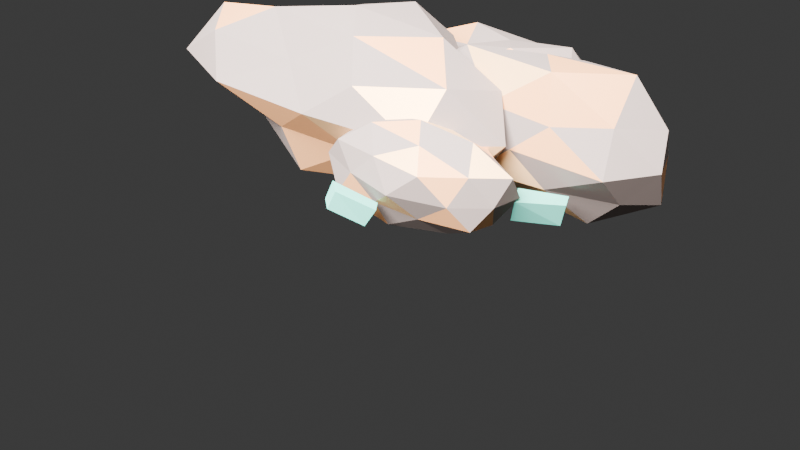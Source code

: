 # Source: copper_ore.blend  (saved by Blender 5.1.30; exported with 4.5.12 LTS)
import bpy
from mathutils import Matrix  # noqa: F401  (used for matrix-valued properties, if any)

bpy.ops.wm.read_factory_settings(use_empty=True)
scene = bpy.context.scene
scene.name = 'Scene'

# ---- collections
col_runtime = bpy.data.collections.new('runtime'); scene.collection.children.link(col_runtime)
col_preview = bpy.data.collections.new('preview'); scene.collection.children.link(col_preview)

# ---- materials (node trees are filled in below, after node groups)
mat_copper_ore_dark_matrix = bpy.data.materials.new('copper_ore_dark_matrix')
mat_copper_ore_dark_matrix.diffuse_color = (0.26, 0.2, 0.18, 1.0)
mat_copper_ore_ore_vein = bpy.data.materials.new('copper_ore_ore_vein')
mat_copper_ore_ore_vein.diffuse_color = (0.78, 0.36, 0.15, 1.0)
mat_copper_ore_fresh_break = bpy.data.materials.new('copper_ore_fresh_break')
mat_copper_ore_fresh_break.diffuse_color = (0.95, 0.58, 0.28, 1.0)
mat_copper_ore_oxidized_edge = bpy.data.materials.new('copper_ore_oxidized_edge')
mat_copper_ore_oxidized_edge.diffuse_color = (0.1, 0.48, 0.38, 1.0)

# ---- material node trees
mat_copper_ore_dark_matrix.use_nodes = True; mat_copper_ore_dark_matrix.node_tree.nodes.clear()
_N = mat_copper_ore_dark_matrix.node_tree.nodes; _L = mat_copper_ore_dark_matrix.node_tree.links
n0 = _N.new('ShaderNodeBsdfPrincipled'); n0.name = 'Principled BSDF'; n0.location = (-200, 100)
n0.inputs[0].default_value = (0.26, 0.2, 0.18, 1.0)
n0.inputs[2].default_value = 0.9
n1 = _N.new('ShaderNodeOutputMaterial'); n1.name = 'Material Output'; n1.location = (200, 100)
_L.new(n0.outputs[0], n1.inputs[0])
n1.is_active_output = True
mat_copper_ore_ore_vein.use_nodes = True; mat_copper_ore_ore_vein.node_tree.nodes.clear()
_N = mat_copper_ore_ore_vein.node_tree.nodes; _L = mat_copper_ore_ore_vein.node_tree.links
n0 = _N.new('ShaderNodeBsdfPrincipled'); n0.name = 'Principled BSDF'; n0.location = (-200, 100)
n0.inputs[0].default_value = (0.78, 0.36, 0.15, 1.0)
n0.inputs[1].default_value = 0.2
n0.inputs[2].default_value = 0.62
n1 = _N.new('ShaderNodeOutputMaterial'); n1.name = 'Material Output'; n1.location = (200, 100)
_L.new(n0.outputs[0], n1.inputs[0])
n1.is_active_output = True
mat_copper_ore_fresh_break.use_nodes = True; mat_copper_ore_fresh_break.node_tree.nodes.clear()
_N = mat_copper_ore_fresh_break.node_tree.nodes; _L = mat_copper_ore_fresh_break.node_tree.links
n0 = _N.new('ShaderNodeBsdfPrincipled'); n0.name = 'Principled BSDF'; n0.location = (-200, 100)
n0.inputs[0].default_value = (0.95, 0.58, 0.28, 1.0)
n0.inputs[1].default_value = 0.35
n0.inputs[2].default_value = 0.52
n1 = _N.new('ShaderNodeOutputMaterial'); n1.name = 'Material Output'; n1.location = (200, 100)
_L.new(n0.outputs[0], n1.inputs[0])
n1.is_active_output = True
mat_copper_ore_oxidized_edge.use_nodes = True; mat_copper_ore_oxidized_edge.node_tree.nodes.clear()
_N = mat_copper_ore_oxidized_edge.node_tree.nodes; _L = mat_copper_ore_oxidized_edge.node_tree.links
n0 = _N.new('ShaderNodeBsdfPrincipled'); n0.name = 'Principled BSDF'; n0.location = (-200, 100)
n0.inputs[0].default_value = (0.1, 0.48, 0.38, 1.0)
n0.inputs[2].default_value = 0.88
n1 = _N.new('ShaderNodeOutputMaterial'); n1.name = 'Material Output'; n1.location = (200, 100)
_L.new(n0.outputs[0], n1.inputs[0])
n1.is_active_output = True

# ---- world
world_world = bpy.data.worlds.new('World'); scene.world = world_world
world_world.use_nodes = True; world_world.node_tree.nodes.clear()
_N = world_world.node_tree.nodes; _L = world_world.node_tree.links
n0 = _N.new('ShaderNodeOutputWorld'); n0.name = 'World Output'; n0.location = (200, 100)
n1 = _N.new('ShaderNodeBackground'); n1.name = 'Background'; n1.location = (-200, 100)
n1.inputs[0].default_value = (0.05088, 0.05088, 0.05088, 1.0)
_L.new(n1.outputs[0], n0.inputs[0])
n0.is_active_output = True
world_world.color = (0.05088, 0.05088, 0.05088)
world_world.sun_shadow_jitter_overblur = 0.0

# ---- cameras
cam_camera = bpy.data.cameras.new('Camera')

# ---- lights
light_area = bpy.data.lights.new('Area', 'AREA')
light_area.energy = 350.0
light_area.size = 1.2
light_area.size_y = 1.0

# ---- meshes
me_copper_ore_chunk_1_mesh = bpy.data.meshes.new('copper_ore_chunk_1_mesh')
me_copper_ore_chunk_1_mesh.from_pydata([(0.0, 0.0, -0.8797), (0.7999, -0.4068, -0.4202), (-0.2415, -0.5203, -0.3322), (-0.7259, 0.0, -0.3085), (-0.2612, 0.5627, -0.3592), (0.6096, 0.31, -0.3202), (0.2615, -0.5633, 0.3596), (-0.7648, -0.389, 0.4018), (-0.6206, 0.3156, 0.326), (0.3032, 0.6532, 0.417), (0.871, 0.0, 0.3702), (0.0, 0.0, 0.8262), (-0.1882, -0.4056, -0.8378), (0.4248, -0.216, -0.7221), (0.2196, -0.4732, -0.3734), (0.8179, 0.0, -0.4297), (0.4563, 0.2321, -0.7757), (-0.4837, 0.0, -0.6652), (-0.5568, -0.2832, -0.3615), (-0.1593, 0.3432, -0.7089), (-0.6812, 0.3464, -0.4423), (0.2336, 0.5031, -0.397), (0.9973, -0.2268, 0.0), (0.7954, 0.1809, 0.0), (0.0, -0.6804, 0.0), (0.6616, -0.6375, 0.0), (-1.103, -0.2508, 0.0), (-0.6343, -0.6111, 0.0), (-0.6816, 0.6567, 0.0), (-1.007, 0.2291, 0.0), (0.5011, 0.4828, 0.0), (0.0, 0.6613, 0.0), (0.7199, -0.3661, 0.4675), (-0.2067, -0.4453, 0.3514), (-0.9409, 0.0, 0.4943), (-0.2976, 0.641, 0.5059), (0.5441, 0.2767, 0.3533), (0.1601, -0.345, 0.7127), (0.5308, 0.0, 0.73), (-0.4237, -0.2155, 0.7203), (-0.3403, 0.173, 0.5785), (0.1804, 0.3886, 0.8027)], [], [(0, 13, 12), (1, 13, 15), (0, 12, 17), (0, 17, 19), (0, 19, 16), (1, 15, 22), (2, 14, 24), (3, 18, 26), (4, 20, 28), (5, 21, 30), (1, 22, 25), (2, 24, 27), (3, 26, 29), (4, 28, 31), (5, 30, 23), (6, 32, 37), (7, 33, 39), (8, 34, 40), (9, 35, 41), (10, 36, 38), (38, 41, 11), (38, 36, 41), (36, 9, 41), (41, 40, 11), (41, 35, 40), (35, 8, 40), (40, 39, 11), (40, 34, 39), (34, 7, 39), (39, 37, 11), (39, 33, 37), (33, 6, 37), (37, 38, 11), (37, 32, 38), (32, 10, 38), (23, 36, 10), (23, 30, 36), (30, 9, 36), (31, 35, 9), (31, 28, 35), (28, 8, 35), (29, 34, 8), (29, 26, 34), (26, 7, 34), (27, 33, 7), (27, 24, 33), (24, 6, 33), (25, 32, 6), (25, 22, 32), (22, 10, 32), (30, 31, 9), (30, 21, 31), (21, 4, 31), (28, 29, 8), (28, 20, 29), (20, 3, 29), (26, 27, 7), (26, 18, 27), (18, 2, 27), (24, 25, 6), (24, 14, 25), (14, 1, 25), (22, 23, 10), (22, 15, 23), (15, 5, 23), (16, 21, 5), (16, 19, 21), (19, 4, 21), (19, 20, 4), (19, 17, 20), (17, 3, 20), (17, 18, 3), (17, 12, 18), (12, 2, 18), (15, 16, 5), (15, 13, 16), (13, 0, 16), (12, 14, 2), (12, 13, 14), (13, 1, 14)])
me_copper_ore_chunk_1_mesh.polygons.foreach_set('material_index', [0, 0, 0, 1, 0, 0, 1, 0, 0, 0, 2, 1, 0, 2, 0, 0, 0, 2, 0, 0, 0, 0, 0, 1, 0, 0, 2, 2, 1, 0, 0, 0, 0, 1, 0, 0, 0, 0, 0, 0, 1, 1, 1, 0, 0, 0, 0, 2, 0, 0, 0, 0, 0, 0, 1, 0, 0, 0, 0, 0, 2, 0, 0, 0, 0, 0, 0, 0, 0, 2, 0, 0, 0, 0, 0, 0, 1, 1, 1, 0])
_uv = me_copper_ore_chunk_1_mesh.uv_layers.new(name='UVMap')
_uv.uv.foreach_set('vector', [0.1818, 0.0, 0.2273, 0.07873, 0.1364, 0.07873, 0.2727, 0.1575, 0.3182, 0.07873, 0.3636, 0.1575, 0.9091, 0.0, 0.9545, 0.07873, 0.8636, 0.07873, 0.7273, 0.0, 0.7727, 0.07873, 0.6818, 0.07873, 0.5455, 0.0, 0.5909, 0.07873, 0.5, 0.07873, 0.2727, 0.1575, 0.3636, 0.1575, 0.3182, 0.2362, 0.09091, 0.1575, 0.1818, 0.1575, 0.1364, 0.2362, 0.8182, 0.1575, 0.9091, 0.1575, 0.8636, 0.2362, 0.6364, 0.1575, 0.7273, 0.1575, 0.6818, 0.2362, 0.4545, 0.1575, 0.5455, 0.1575, 0.5, 0.2362, 0.2727, 0.1575, 0.3182, 0.2362, 0.2273, 0.2362, 0.09091, 0.1575, 0.1364, 0.2362, 0.04546, 0.2362, 0.8182, 0.1575, 0.8636, 0.2362, 0.7727, 0.2362, 0.6364, 0.1575, 0.6818, 0.2362, 0.5909, 0.2362, 0.4545, 0.1575, 0.5, 0.2362, 0.4091, 0.2362, 0.1818, 0.3149, 0.2727, 0.3149, 0.2273, 0.3937, 0.0, 0.3149, 0.09091, 0.3149, 0.04546, 0.3937, 0.7273, 0.3149, 0.8182, 0.3149, 0.7727, 0.3937, 0.5455, 0.3149, 0.6364, 0.3149, 0.5909, 0.3937, 0.3636, 0.3149, 0.4545, 0.3149, 0.4091, 0.3937, 0.4091, 0.3937, 0.5, 0.3937, 0.4545, 0.4724, 0.4091, 0.3937, 0.4545, 0.3149, 0.5, 0.3937, 0.4545, 0.3149, 0.5455, 0.3149, 0.5, 0.3937, 0.5909, 0.3937, 0.6818, 0.3937, 0.6364, 0.4724, 0.5909, 0.3937, 0.6364, 0.3149, 0.6818, 0.3937, 0.6364, 0.3149, 0.7273, 0.3149, 0.6818, 0.3937, 0.7727, 0.3937, 0.8636, 0.3937, 0.8182, 0.4724, 0.7727, 0.3937, 0.8182, 0.3149, 0.8636, 0.3937, 0.8182, 0.3149, 0.9091, 0.3149, 0.8636, 0.3937, 0.04546, 0.3937, 0.1364, 0.3937, 0.09091, 0.4724, 0.04546, 0.3937, 0.09091, 0.3149, 0.1364, 0.3937, 0.09091, 0.3149, 0.1818, 0.3149, 0.1364, 0.3937, 0.2273, 0.3937, 0.3182, 0.3937, 0.2727, 0.4724, 0.2273, 0.3937, 0.2727, 0.3149, 0.3182, 0.3937, 0.2727, 0.3149, 0.3636, 0.3149, 0.3182, 0.3937, 0.4091, 0.2362, 0.4545, 0.3149, 0.3636, 0.3149, 0.4091, 0.2362, 0.5, 0.2362, 0.4545, 0.3149, 0.5, 0.2362, 0.5455, 0.3149, 0.4545, 0.3149, 0.5909, 0.2362, 0.6364, 0.3149, 0.5455, 0.3149, 0.5909, 0.2362, 0.6818, 0.2362, 0.6364, 0.3149, 0.6818, 0.2362, 0.7273, 0.3149, 0.6364, 0.3149, 0.7727, 0.2362, 0.8182, 0.3149, 0.7273, 0.3149, 0.7727, 0.2362, 0.8636, 0.2362, 0.8182, 0.3149, 0.8636, 0.2362, 0.9091, 0.3149, 0.8182, 0.3149, 0.04546, 0.2362, 0.09091, 0.3149, 0.0, 0.3149, 0.04546, 0.2362, 0.1364, 0.2362, 0.09091, 0.3149, 0.1364, 0.2362, 0.1818, 0.3149, 0.09091, 0.3149, 0.2273, 0.2362, 0.2727, 0.3149, 0.1818, 0.3149, 0.2273, 0.2362, 0.3182, 0.2362, 0.2727, 0.3149, 0.3182, 0.2362, 0.3636, 0.3149, 0.2727, 0.3149, 0.5, 0.2362, 0.5909, 0.2362, 0.5455, 0.3149, 0.5, 0.2362, 0.5455, 0.1575, 0.5909, 0.2362, 0.5455, 0.1575, 0.6364, 0.1575, 0.5909, 0.2362, 0.6818, 0.2362, 0.7727, 0.2362, 0.7273, 0.3149, 0.6818, 0.2362, 0.7273, 0.1575, 0.7727, 0.2362, 0.7273, 0.1575, 0.8182, 0.1575, 0.7727, 0.2362, 0.8636, 0.2362, 0.9545, 0.2362, 0.9091, 0.3149, 0.8636, 0.2362, 0.9091, 0.1575, 0.9545, 0.2362, 0.9091, 0.1575, 1.0, 0.1575, 0.9545, 0.2362, 0.1364, 0.2362, 0.2273, 0.2362, 0.1818, 0.3149, 0.1364, 0.2362, 0.1818, 0.1575, 0.2273, 0.2362, 0.1818, 0.1575, 0.2727, 0.1575, 0.2273, 0.2362, 0.3182, 0.2362, 0.4091, 0.2362, 0.3636, 0.3149, 0.3182, 0.2362, 0.3636, 0.1575, 0.4091, 0.2362, 0.3636, 0.1575, 0.4545, 0.1575, 0.4091, 0.2362, 0.5, 0.07873, 0.5455, 0.1575, 0.4545, 0.1575, 0.5, 0.07873, 0.5909, 0.07873, 0.5455, 0.1575, 0.5909, 0.07873, 0.6364, 0.1575, 0.5455, 0.1575, 0.6818, 0.07873, 0.7273, 0.1575, 0.6364, 0.1575, 0.6818, 0.07873, 0.7727, 0.07873, 0.7273, 0.1575, 0.7727, 0.07873, 0.8182, 0.1575, 0.7273, 0.1575, 0.8636, 0.07873, 0.9091, 0.1575, 0.8182, 0.1575, 0.8636, 0.07873, 0.9545, 0.07873, 0.9091, 0.1575, 0.9545, 0.07873, 1.0, 0.1575, 0.9091, 0.1575, 0.3636, 0.1575, 0.4091, 0.07873, 0.4545, 0.1575, 0.3636, 0.1575, 0.3182, 0.07873, 0.4091, 0.07873, 0.3182, 0.07873, 0.3636, 0.0, 0.4091, 0.07873, 0.1364, 0.07873, 0.1818, 0.1575, 0.09091, 0.1575, 0.1364, 0.07873, 0.2273, 0.07873, 0.1818, 0.1575, 0.2273, 0.07873, 0.2727, 0.1575, 0.1818, 0.1575])
me_copper_ore_chunk_1_mesh.materials.append(mat_copper_ore_dark_matrix)
me_copper_ore_chunk_1_mesh.materials.append(mat_copper_ore_ore_vein)
me_copper_ore_chunk_1_mesh.materials.append(mat_copper_ore_fresh_break)
me_copper_ore_chunk_1_mesh.update()
me_copper_ore_chunk_2_mesh = bpy.data.meshes.new('copper_ore_chunk_2_mesh')
me_copper_ore_chunk_2_mesh.from_pydata([(0.0, 0.0, -0.6994), (0.6915, -0.3517, -0.3633), (-0.2582, -0.5562, -0.3551), (-0.7587, 0.0, -0.3225), (-0.2975, 0.641, -0.4092), (0.7297, 0.3711, -0.3834), (0.2539, -0.547, 0.3492), (-0.7077, -0.3599, 0.3718), (-0.6402, 0.3256, 0.3363), (0.2478, 0.5339, 0.3409), (0.8368, 0.0, 0.3557), (0.0, 0.0, 0.8079), (-0.1295, -0.279, -0.5764), (0.4521, -0.2299, -0.7685), (0.2234, -0.4814, -0.3798), (0.853, 0.0, -0.4481), (0.3519, 0.179, -0.5982), (-0.4407, 0.0, -0.6061), (-0.7411, -0.3769, -0.4812), (-0.1591, 0.3428, -0.7081), (-0.7007, 0.3563, -0.455), (0.205, 0.4417, -0.3486), (0.8853, -0.2014, 0.0), (0.8053, 0.1832, 0.0), (0.0, -0.5754, 0.0), (0.6567, -0.6327, 0.0), (-1.035, -0.2353, 0.0), (-0.664, -0.6397, 0.0), (-0.5102, 0.4916, 0.0), (-0.8765, 0.1993, 0.0), (0.6536, 0.6297, 0.0), (0.0, 0.6907, 0.0), (0.5875, -0.2988, 0.3815), (-0.2139, -0.4609, 0.3637), (-0.8322, 0.0, 0.4372), (-0.2647, 0.5703, 0.45), (0.5836, 0.2968, 0.379), (0.1877, -0.4044, 0.8354), (0.5997, 0.0, 0.8247), (-0.4771, -0.2427, 0.8112), (-0.3749, 0.1907, 0.6373), (0.1522, 0.328, 0.6776)], [], [(0, 13, 12), (1, 13, 15), (0, 12, 17), (0, 17, 19), (0, 19, 16), (1, 15, 22), (2, 14, 24), (3, 18, 26), (4, 20, 28), (5, 21, 30), (1, 22, 25), (2, 24, 27), (3, 26, 29), (4, 28, 31), (5, 30, 23), (6, 32, 37), (7, 33, 39), (8, 34, 40), (9, 35, 41), (10, 36, 38), (38, 41, 11), (38, 36, 41), (36, 9, 41), (41, 40, 11), (41, 35, 40), (35, 8, 40), (40, 39, 11), (40, 34, 39), (34, 7, 39), (39, 37, 11), (39, 33, 37), (33, 6, 37), (37, 38, 11), (37, 32, 38), (32, 10, 38), (23, 36, 10), (23, 30, 36), (30, 9, 36), (31, 35, 9), (31, 28, 35), (28, 8, 35), (29, 34, 8), (29, 26, 34), (26, 7, 34), (27, 33, 7), (27, 24, 33), (24, 6, 33), (25, 32, 6), (25, 22, 32), (22, 10, 32), (30, 31, 9), (30, 21, 31), (21, 4, 31), (28, 29, 8), (28, 20, 29), (20, 3, 29), (26, 27, 7), (26, 18, 27), (18, 2, 27), (24, 25, 6), (24, 14, 25), (14, 1, 25), (22, 23, 10), (22, 15, 23), (15, 5, 23), (16, 21, 5), (16, 19, 21), (19, 4, 21), (19, 20, 4), (19, 17, 20), (17, 3, 20), (17, 18, 3), (17, 12, 18), (12, 2, 18), (15, 16, 5), (15, 13, 16), (13, 0, 16), (12, 14, 2), (12, 13, 14), (13, 1, 14)])
me_copper_ore_chunk_2_mesh.polygons.foreach_set('material_index', [2, 0, 0, 0, 1, 0, 2, 0, 0, 0, 0, 0, 0, 1, 2, 1, 0, 0, 0, 1, 0, 0, 0, 0, 1, 0, 1, 0, 0, 0, 2, 1, 1, 1, 0, 0, 0, 0, 1, 0, 0, 0, 2, 2, 0, 0, 0, 0, 0, 0, 2, 0, 0, 1, 0, 0, 0, 0, 0, 1, 0, 0, 0, 1, 0, 0, 0, 0, 0, 0, 0, 0, 0, 0, 1, 1, 2, 2, 2, 0])
_uv = me_copper_ore_chunk_2_mesh.uv_layers.new(name='UVMap')
_uv.uv.foreach_set('vector', [0.1818, 0.0, 0.2273, 0.07873, 0.1364, 0.07873, 0.2727, 0.1575, 0.3182, 0.07873, 0.3636, 0.1575, 0.9091, 0.0, 0.9545, 0.07873, 0.8636, 0.07873, 0.7273, 0.0, 0.7727, 0.07873, 0.6818, 0.07873, 0.5455, 0.0, 0.5909, 0.07873, 0.5, 0.07873, 0.2727, 0.1575, 0.3636, 0.1575, 0.3182, 0.2362, 0.09091, 0.1575, 0.1818, 0.1575, 0.1364, 0.2362, 0.8182, 0.1575, 0.9091, 0.1575, 0.8636, 0.2362, 0.6364, 0.1575, 0.7273, 0.1575, 0.6818, 0.2362, 0.4545, 0.1575, 0.5455, 0.1575, 0.5, 0.2362, 0.2727, 0.1575, 0.3182, 0.2362, 0.2273, 0.2362, 0.09091, 0.1575, 0.1364, 0.2362, 0.04546, 0.2362, 0.8182, 0.1575, 0.8636, 0.2362, 0.7727, 0.2362, 0.6364, 0.1575, 0.6818, 0.2362, 0.5909, 0.2362, 0.4545, 0.1575, 0.5, 0.2362, 0.4091, 0.2362, 0.1818, 0.3149, 0.2727, 0.3149, 0.2273, 0.3937, 0.0, 0.3149, 0.09091, 0.3149, 0.04546, 0.3937, 0.7273, 0.3149, 0.8182, 0.3149, 0.7727, 0.3937, 0.5455, 0.3149, 0.6364, 0.3149, 0.5909, 0.3937, 0.3636, 0.3149, 0.4545, 0.3149, 0.4091, 0.3937, 0.4091, 0.3937, 0.5, 0.3937, 0.4545, 0.4724, 0.4091, 0.3937, 0.4545, 0.3149, 0.5, 0.3937, 0.4545, 0.3149, 0.5455, 0.3149, 0.5, 0.3937, 0.5909, 0.3937, 0.6818, 0.3937, 0.6364, 0.4724, 0.5909, 0.3937, 0.6364, 0.3149, 0.6818, 0.3937, 0.6364, 0.3149, 0.7273, 0.3149, 0.6818, 0.3937, 0.7727, 0.3937, 0.8636, 0.3937, 0.8182, 0.4724, 0.7727, 0.3937, 0.8182, 0.3149, 0.8636, 0.3937, 0.8182, 0.3149, 0.9091, 0.3149, 0.8636, 0.3937, 0.04546, 0.3937, 0.1364, 0.3937, 0.09091, 0.4724, 0.04546, 0.3937, 0.09091, 0.3149, 0.1364, 0.3937, 0.09091, 0.3149, 0.1818, 0.3149, 0.1364, 0.3937, 0.2273, 0.3937, 0.3182, 0.3937, 0.2727, 0.4724, 0.2273, 0.3937, 0.2727, 0.3149, 0.3182, 0.3937, 0.2727, 0.3149, 0.3636, 0.3149, 0.3182, 0.3937, 0.4091, 0.2362, 0.4545, 0.3149, 0.3636, 0.3149, 0.4091, 0.2362, 0.5, 0.2362, 0.4545, 0.3149, 0.5, 0.2362, 0.5455, 0.3149, 0.4545, 0.3149, 0.5909, 0.2362, 0.6364, 0.3149, 0.5455, 0.3149, 0.5909, 0.2362, 0.6818, 0.2362, 0.6364, 0.3149, 0.6818, 0.2362, 0.7273, 0.3149, 0.6364, 0.3149, 0.7727, 0.2362, 0.8182, 0.3149, 0.7273, 0.3149, 0.7727, 0.2362, 0.8636, 0.2362, 0.8182, 0.3149, 0.8636, 0.2362, 0.9091, 0.3149, 0.8182, 0.3149, 0.04546, 0.2362, 0.09091, 0.3149, 0.0, 0.3149, 0.04546, 0.2362, 0.1364, 0.2362, 0.09091, 0.3149, 0.1364, 0.2362, 0.1818, 0.3149, 0.09091, 0.3149, 0.2273, 0.2362, 0.2727, 0.3149, 0.1818, 0.3149, 0.2273, 0.2362, 0.3182, 0.2362, 0.2727, 0.3149, 0.3182, 0.2362, 0.3636, 0.3149, 0.2727, 0.3149, 0.5, 0.2362, 0.5909, 0.2362, 0.5455, 0.3149, 0.5, 0.2362, 0.5455, 0.1575, 0.5909, 0.2362, 0.5455, 0.1575, 0.6364, 0.1575, 0.5909, 0.2362, 0.6818, 0.2362, 0.7727, 0.2362, 0.7273, 0.3149, 0.6818, 0.2362, 0.7273, 0.1575, 0.7727, 0.2362, 0.7273, 0.1575, 0.8182, 0.1575, 0.7727, 0.2362, 0.8636, 0.2362, 0.9545, 0.2362, 0.9091, 0.3149, 0.8636, 0.2362, 0.9091, 0.1575, 0.9545, 0.2362, 0.9091, 0.1575, 1.0, 0.1575, 0.9545, 0.2362, 0.1364, 0.2362, 0.2273, 0.2362, 0.1818, 0.3149, 0.1364, 0.2362, 0.1818, 0.1575, 0.2273, 0.2362, 0.1818, 0.1575, 0.2727, 0.1575, 0.2273, 0.2362, 0.3182, 0.2362, 0.4091, 0.2362, 0.3636, 0.3149, 0.3182, 0.2362, 0.3636, 0.1575, 0.4091, 0.2362, 0.3636, 0.1575, 0.4545, 0.1575, 0.4091, 0.2362, 0.5, 0.07873, 0.5455, 0.1575, 0.4545, 0.1575, 0.5, 0.07873, 0.5909, 0.07873, 0.5455, 0.1575, 0.5909, 0.07873, 0.6364, 0.1575, 0.5455, 0.1575, 0.6818, 0.07873, 0.7273, 0.1575, 0.6364, 0.1575, 0.6818, 0.07873, 0.7727, 0.07873, 0.7273, 0.1575, 0.7727, 0.07873, 0.8182, 0.1575, 0.7273, 0.1575, 0.8636, 0.07873, 0.9091, 0.1575, 0.8182, 0.1575, 0.8636, 0.07873, 0.9545, 0.07873, 0.9091, 0.1575, 0.9545, 0.07873, 1.0, 0.1575, 0.9091, 0.1575, 0.3636, 0.1575, 0.4091, 0.07873, 0.4545, 0.1575, 0.3636, 0.1575, 0.3182, 0.07873, 0.4091, 0.07873, 0.3182, 0.07873, 0.3636, 0.0, 0.4091, 0.07873, 0.1364, 0.07873, 0.1818, 0.1575, 0.09091, 0.1575, 0.1364, 0.07873, 0.2273, 0.07873, 0.1818, 0.1575, 0.2273, 0.07873, 0.2727, 0.1575, 0.1818, 0.1575])
me_copper_ore_chunk_2_mesh.materials.append(mat_copper_ore_dark_matrix)
me_copper_ore_chunk_2_mesh.materials.append(mat_copper_ore_ore_vein)
me_copper_ore_chunk_2_mesh.materials.append(mat_copper_ore_fresh_break)
me_copper_ore_chunk_2_mesh.update()
me_copper_ore_chunk_3_mesh = bpy.data.meshes.new('copper_ore_chunk_3_mesh')
me_copper_ore_chunk_3_mesh.from_pydata([(0.0, 0.0, -0.9724), (0.6815, -0.3466, -0.358), (-0.2784, -0.5997, -0.3829), (-0.9203, 0.0, -0.3911), (-0.2354, 0.5071, -0.3238), (0.8254, 0.4198, -0.4336), (0.3145, -0.6775, 0.4325), (-0.7049, -0.3585, 0.3703), (-0.8018, 0.4078, 0.4212), (0.2947, 0.635, 0.4054), (0.8502, 0.0, 0.3613), (0.0, 0.0, 0.7091), (-0.1383, -0.2981, -0.6157), (0.4764, -0.2423, -0.8098), (0.2198, -0.4735, -0.3736), (0.6676, 0.0, -0.3507), (0.4667, 0.2374, -0.7934), (-0.4701, 0.0, -0.6466), (-0.7346, -0.3736, -0.477), (-0.1492, 0.3214, -0.664), (-0.7197, 0.366, -0.4674), (0.248, 0.5343, -0.4216), (0.9693, -0.2205, 0.0), (0.8855, 0.2014, 0.0), (0.0, -0.7459, 0.0), (0.5138, -0.495, 0.0), (-1.021, -0.2323, 0.0), (-0.4909, -0.473, 0.0), (-0.5291, 0.5098, 0.0), (-0.9009, 0.2049, 0.0), (0.5383, 0.5186, 0.0), (0.0, 0.5876, 0.0), (0.7413, -0.377, 0.4814), (-0.3033, -0.6534, 0.5156), (-0.9073, 0.0, 0.4766), (-0.2212, 0.4765, 0.376), (0.6351, 0.323, 0.4124), (0.177, -0.3814, 0.7879), (0.589, 0.0, 0.8101), (-0.3454, -0.1757, 0.5872), (-0.431, 0.2192, 0.7327), (0.1377, 0.2966, 0.6127)], [], [(0, 13, 12), (1, 13, 15), (0, 12, 17), (0, 17, 19), (0, 19, 16), (1, 15, 22), (2, 14, 24), (3, 18, 26), (4, 20, 28), (5, 21, 30), (1, 22, 25), (2, 24, 27), (3, 26, 29), (4, 28, 31), (5, 30, 23), (6, 32, 37), (7, 33, 39), (8, 34, 40), (9, 35, 41), (10, 36, 38), (38, 41, 11), (38, 36, 41), (36, 9, 41), (41, 40, 11), (41, 35, 40), (35, 8, 40), (40, 39, 11), (40, 34, 39), (34, 7, 39), (39, 37, 11), (39, 33, 37), (33, 6, 37), (37, 38, 11), (37, 32, 38), (32, 10, 38), (23, 36, 10), (23, 30, 36), (30, 9, 36), (31, 35, 9), (31, 28, 35), (28, 8, 35), (29, 34, 8), (29, 26, 34), (26, 7, 34), (27, 33, 7), (27, 24, 33), (24, 6, 33), (25, 32, 6), (25, 22, 32), (22, 10, 32), (30, 31, 9), (30, 21, 31), (21, 4, 31), (28, 29, 8), (28, 20, 29), (20, 3, 29), (26, 27, 7), (26, 18, 27), (18, 2, 27), (24, 25, 6), (24, 14, 25), (14, 1, 25), (22, 23, 10), (22, 15, 23), (15, 5, 23), (16, 21, 5), (16, 19, 21), (19, 4, 21), (19, 20, 4), (19, 17, 20), (17, 3, 20), (17, 18, 3), (17, 12, 18), (12, 2, 18), (15, 16, 5), (15, 13, 16), (13, 0, 16), (12, 14, 2), (12, 13, 14), (13, 1, 14)])
me_copper_ore_chunk_3_mesh.polygons.foreach_set('material_index', [0, 2, 0, 1, 0, 0, 1, 2, 0, 1, 1, 0, 0, 0, 0, 1, 0, 0, 1, 0, 0, 1, 0, 0, 0, 0, 0, 1, 0, 0, 0, 1, 0, 0, 0, 0, 0, 0, 0, 2, 0, 0, 0, 0, 0, 0, 0, 0, 0, 0, 0, 0, 1, 0, 0, 2, 1, 0, 1, 1, 2, 0, 0, 0, 1, 0, 0, 0, 0, 2, 0, 0, 0, 0, 0, 0, 0, 0, 0, 0])
_uv = me_copper_ore_chunk_3_mesh.uv_layers.new(name='UVMap')
_uv.uv.foreach_set('vector', [0.1818, 0.0, 0.2273, 0.07873, 0.1364, 0.07873, 0.2727, 0.1575, 0.3182, 0.07873, 0.3636, 0.1575, 0.9091, 0.0, 0.9545, 0.07873, 0.8636, 0.07873, 0.7273, 0.0, 0.7727, 0.07873, 0.6818, 0.07873, 0.5455, 0.0, 0.5909, 0.07873, 0.5, 0.07873, 0.2727, 0.1575, 0.3636, 0.1575, 0.3182, 0.2362, 0.09091, 0.1575, 0.1818, 0.1575, 0.1364, 0.2362, 0.8182, 0.1575, 0.9091, 0.1575, 0.8636, 0.2362, 0.6364, 0.1575, 0.7273, 0.1575, 0.6818, 0.2362, 0.4545, 0.1575, 0.5455, 0.1575, 0.5, 0.2362, 0.2727, 0.1575, 0.3182, 0.2362, 0.2273, 0.2362, 0.09091, 0.1575, 0.1364, 0.2362, 0.04546, 0.2362, 0.8182, 0.1575, 0.8636, 0.2362, 0.7727, 0.2362, 0.6364, 0.1575, 0.6818, 0.2362, 0.5909, 0.2362, 0.4545, 0.1575, 0.5, 0.2362, 0.4091, 0.2362, 0.1818, 0.3149, 0.2727, 0.3149, 0.2273, 0.3937, 0.0, 0.3149, 0.09091, 0.3149, 0.04546, 0.3937, 0.7273, 0.3149, 0.8182, 0.3149, 0.7727, 0.3937, 0.5455, 0.3149, 0.6364, 0.3149, 0.5909, 0.3937, 0.3636, 0.3149, 0.4545, 0.3149, 0.4091, 0.3937, 0.4091, 0.3937, 0.5, 0.3937, 0.4545, 0.4724, 0.4091, 0.3937, 0.4545, 0.3149, 0.5, 0.3937, 0.4545, 0.3149, 0.5455, 0.3149, 0.5, 0.3937, 0.5909, 0.3937, 0.6818, 0.3937, 0.6364, 0.4724, 0.5909, 0.3937, 0.6364, 0.3149, 0.6818, 0.3937, 0.6364, 0.3149, 0.7273, 0.3149, 0.6818, 0.3937, 0.7727, 0.3937, 0.8636, 0.3937, 0.8182, 0.4724, 0.7727, 0.3937, 0.8182, 0.3149, 0.8636, 0.3937, 0.8182, 0.3149, 0.9091, 0.3149, 0.8636, 0.3937, 0.04546, 0.3937, 0.1364, 0.3937, 0.09091, 0.4724, 0.04546, 0.3937, 0.09091, 0.3149, 0.1364, 0.3937, 0.09091, 0.3149, 0.1818, 0.3149, 0.1364, 0.3937, 0.2273, 0.3937, 0.3182, 0.3937, 0.2727, 0.4724, 0.2273, 0.3937, 0.2727, 0.3149, 0.3182, 0.3937, 0.2727, 0.3149, 0.3636, 0.3149, 0.3182, 0.3937, 0.4091, 0.2362, 0.4545, 0.3149, 0.3636, 0.3149, 0.4091, 0.2362, 0.5, 0.2362, 0.4545, 0.3149, 0.5, 0.2362, 0.5455, 0.3149, 0.4545, 0.3149, 0.5909, 0.2362, 0.6364, 0.3149, 0.5455, 0.3149, 0.5909, 0.2362, 0.6818, 0.2362, 0.6364, 0.3149, 0.6818, 0.2362, 0.7273, 0.3149, 0.6364, 0.3149, 0.7727, 0.2362, 0.8182, 0.3149, 0.7273, 0.3149, 0.7727, 0.2362, 0.8636, 0.2362, 0.8182, 0.3149, 0.8636, 0.2362, 0.9091, 0.3149, 0.8182, 0.3149, 0.04546, 0.2362, 0.09091, 0.3149, 0.0, 0.3149, 0.04546, 0.2362, 0.1364, 0.2362, 0.09091, 0.3149, 0.1364, 0.2362, 0.1818, 0.3149, 0.09091, 0.3149, 0.2273, 0.2362, 0.2727, 0.3149, 0.1818, 0.3149, 0.2273, 0.2362, 0.3182, 0.2362, 0.2727, 0.3149, 0.3182, 0.2362, 0.3636, 0.3149, 0.2727, 0.3149, 0.5, 0.2362, 0.5909, 0.2362, 0.5455, 0.3149, 0.5, 0.2362, 0.5455, 0.1575, 0.5909, 0.2362, 0.5455, 0.1575, 0.6364, 0.1575, 0.5909, 0.2362, 0.6818, 0.2362, 0.7727, 0.2362, 0.7273, 0.3149, 0.6818, 0.2362, 0.7273, 0.1575, 0.7727, 0.2362, 0.7273, 0.1575, 0.8182, 0.1575, 0.7727, 0.2362, 0.8636, 0.2362, 0.9545, 0.2362, 0.9091, 0.3149, 0.8636, 0.2362, 0.9091, 0.1575, 0.9545, 0.2362, 0.9091, 0.1575, 1.0, 0.1575, 0.9545, 0.2362, 0.1364, 0.2362, 0.2273, 0.2362, 0.1818, 0.3149, 0.1364, 0.2362, 0.1818, 0.1575, 0.2273, 0.2362, 0.1818, 0.1575, 0.2727, 0.1575, 0.2273, 0.2362, 0.3182, 0.2362, 0.4091, 0.2362, 0.3636, 0.3149, 0.3182, 0.2362, 0.3636, 0.1575, 0.4091, 0.2362, 0.3636, 0.1575, 0.4545, 0.1575, 0.4091, 0.2362, 0.5, 0.07873, 0.5455, 0.1575, 0.4545, 0.1575, 0.5, 0.07873, 0.5909, 0.07873, 0.5455, 0.1575, 0.5909, 0.07873, 0.6364, 0.1575, 0.5455, 0.1575, 0.6818, 0.07873, 0.7273, 0.1575, 0.6364, 0.1575, 0.6818, 0.07873, 0.7727, 0.07873, 0.7273, 0.1575, 0.7727, 0.07873, 0.8182, 0.1575, 0.7273, 0.1575, 0.8636, 0.07873, 0.9091, 0.1575, 0.8182, 0.1575, 0.8636, 0.07873, 0.9545, 0.07873, 0.9091, 0.1575, 0.9545, 0.07873, 1.0, 0.1575, 0.9091, 0.1575, 0.3636, 0.1575, 0.4091, 0.07873, 0.4545, 0.1575, 0.3636, 0.1575, 0.3182, 0.07873, 0.4091, 0.07873, 0.3182, 0.07873, 0.3636, 0.0, 0.4091, 0.07873, 0.1364, 0.07873, 0.1818, 0.1575, 0.09091, 0.1575, 0.1364, 0.07873, 0.2273, 0.07873, 0.1818, 0.1575, 0.2273, 0.07873, 0.2727, 0.1575, 0.1818, 0.1575])
me_copper_ore_chunk_3_mesh.materials.append(mat_copper_ore_dark_matrix)
me_copper_ore_chunk_3_mesh.materials.append(mat_copper_ore_ore_vein)
me_copper_ore_chunk_3_mesh.materials.append(mat_copper_ore_fresh_break)
me_copper_ore_chunk_3_mesh.update()
me_copper_ore_chunk_4_mesh = bpy.data.meshes.new('copper_ore_chunk_4_mesh')
me_copper_ore_chunk_4_mesh.from_pydata([(0.0, 0.0, -0.7614), (0.7201, -0.3662, -0.3783), (-0.2403, -0.5176, -0.3304), (-0.8234, 0.0, -0.3499), (-0.3051, 0.6574, -0.4197), (0.6394, 0.3252, -0.3359), (0.2982, -0.6425, 0.4102), (-0.7318, -0.3722, 0.3844), (-0.6485, 0.3298, 0.3407), (0.3115, 0.6712, 0.4285), (0.9633, 0.0, 0.4094), (0.0, 0.0, 0.8586), (-0.1679, -0.3616, -0.7471), (0.3927, -0.1997, -0.6677), (0.2239, -0.4823, -0.3806), (0.7837, 0.0, -0.4117), (0.4592, 0.2335, -0.7806), (-0.4691, 0.0, -0.6452), (-0.7462, -0.3795, -0.4845), (-0.1307, 0.2816, -0.5818), (-0.7506, 0.3818, -0.4874), (0.3015, 0.6495, -0.5125), (0.8745, -0.1989, 0.0), (0.9513, 0.2164, 0.0), (0.0, -0.7121, 0.0), (0.5504, -0.5303, 0.0), (-0.9462, -0.2152, 0.0), (-0.5176, -0.4987, 0.0), (-0.5932, 0.5715, 0.0), (-0.9744, 0.2216, 0.0), (0.6168, 0.5942, 0.0), (0.0, 0.802, 0.0), (0.6751, -0.3433, 0.4384), (-0.2423, -0.5219, 0.4118), (-0.7516, 0.0, 0.3948), (-0.2274, 0.4899, 0.3866), (0.6277, 0.3192, 0.4076), (0.1506, -0.3245, 0.6704), (0.5524, 0.0, 0.7597), (-0.4279, -0.2176, 0.7275), (-0.3899, 0.1983, 0.6628), (0.1488, 0.3206, 0.6622)], [], [(0, 13, 12), (1, 13, 15), (0, 12, 17), (0, 17, 19), (0, 19, 16), (1, 15, 22), (2, 14, 24), (3, 18, 26), (4, 20, 28), (5, 21, 30), (1, 22, 25), (2, 24, 27), (3, 26, 29), (4, 28, 31), (5, 30, 23), (6, 32, 37), (7, 33, 39), (8, 34, 40), (9, 35, 41), (10, 36, 38), (38, 41, 11), (38, 36, 41), (36, 9, 41), (41, 40, 11), (41, 35, 40), (35, 8, 40), (40, 39, 11), (40, 34, 39), (34, 7, 39), (39, 37, 11), (39, 33, 37), (33, 6, 37), (37, 38, 11), (37, 32, 38), (32, 10, 38), (23, 36, 10), (23, 30, 36), (30, 9, 36), (31, 35, 9), (31, 28, 35), (28, 8, 35), (29, 34, 8), (29, 26, 34), (26, 7, 34), (27, 33, 7), (27, 24, 33), (24, 6, 33), (25, 32, 6), (25, 22, 32), (22, 10, 32), (30, 31, 9), (30, 21, 31), (21, 4, 31), (28, 29, 8), (28, 20, 29), (20, 3, 29), (26, 27, 7), (26, 18, 27), (18, 2, 27), (24, 25, 6), (24, 14, 25), (14, 1, 25), (22, 23, 10), (22, 15, 23), (15, 5, 23), (16, 21, 5), (16, 19, 21), (19, 4, 21), (19, 20, 4), (19, 17, 20), (17, 3, 20), (17, 18, 3), (17, 12, 18), (12, 2, 18), (15, 16, 5), (15, 13, 16), (13, 0, 16), (12, 14, 2), (12, 13, 14), (13, 1, 14)])
me_copper_ore_chunk_4_mesh.polygons.foreach_set('material_index', [0, 0, 1, 0, 1, 1, 2, 0, 2, 0, 0, 0, 2, 0, 0, 1, 0, 1, 0, 0, 2, 0, 1, 0, 0, 0, 0, 0, 0, 1, 0, 2, 0, 0, 2, 0, 1, 0, 0, 0, 0, 0, 0, 0, 0, 0, 0, 1, 0, 0, 0, 0, 0, 0, 0, 0, 0, 0, 1, 0, 0, 1, 0, 0, 2, 2, 0, 1, 0, 2, 1, 0, 0, 1, 0, 0, 0, 0, 0, 0])
_uv = me_copper_ore_chunk_4_mesh.uv_layers.new(name='UVMap')
_uv.uv.foreach_set('vector', [0.1818, 0.0, 0.2273, 0.07873, 0.1364, 0.07873, 0.2727, 0.1575, 0.3182, 0.07873, 0.3636, 0.1575, 0.9091, 0.0, 0.9545, 0.07873, 0.8636, 0.07873, 0.7273, 0.0, 0.7727, 0.07873, 0.6818, 0.07873, 0.5455, 0.0, 0.5909, 0.07873, 0.5, 0.07873, 0.2727, 0.1575, 0.3636, 0.1575, 0.3182, 0.2362, 0.09091, 0.1575, 0.1818, 0.1575, 0.1364, 0.2362, 0.8182, 0.1575, 0.9091, 0.1575, 0.8636, 0.2362, 0.6364, 0.1575, 0.7273, 0.1575, 0.6818, 0.2362, 0.4545, 0.1575, 0.5455, 0.1575, 0.5, 0.2362, 0.2727, 0.1575, 0.3182, 0.2362, 0.2273, 0.2362, 0.09091, 0.1575, 0.1364, 0.2362, 0.04546, 0.2362, 0.8182, 0.1575, 0.8636, 0.2362, 0.7727, 0.2362, 0.6364, 0.1575, 0.6818, 0.2362, 0.5909, 0.2362, 0.4545, 0.1575, 0.5, 0.2362, 0.4091, 0.2362, 0.1818, 0.3149, 0.2727, 0.3149, 0.2273, 0.3937, 0.0, 0.3149, 0.09091, 0.3149, 0.04546, 0.3937, 0.7273, 0.3149, 0.8182, 0.3149, 0.7727, 0.3937, 0.5455, 0.3149, 0.6364, 0.3149, 0.5909, 0.3937, 0.3636, 0.3149, 0.4545, 0.3149, 0.4091, 0.3937, 0.4091, 0.3937, 0.5, 0.3937, 0.4545, 0.4724, 0.4091, 0.3937, 0.4545, 0.3149, 0.5, 0.3937, 0.4545, 0.3149, 0.5455, 0.3149, 0.5, 0.3937, 0.5909, 0.3937, 0.6818, 0.3937, 0.6364, 0.4724, 0.5909, 0.3937, 0.6364, 0.3149, 0.6818, 0.3937, 0.6364, 0.3149, 0.7273, 0.3149, 0.6818, 0.3937, 0.7727, 0.3937, 0.8636, 0.3937, 0.8182, 0.4724, 0.7727, 0.3937, 0.8182, 0.3149, 0.8636, 0.3937, 0.8182, 0.3149, 0.9091, 0.3149, 0.8636, 0.3937, 0.04546, 0.3937, 0.1364, 0.3937, 0.09091, 0.4724, 0.04546, 0.3937, 0.09091, 0.3149, 0.1364, 0.3937, 0.09091, 0.3149, 0.1818, 0.3149, 0.1364, 0.3937, 0.2273, 0.3937, 0.3182, 0.3937, 0.2727, 0.4724, 0.2273, 0.3937, 0.2727, 0.3149, 0.3182, 0.3937, 0.2727, 0.3149, 0.3636, 0.3149, 0.3182, 0.3937, 0.4091, 0.2362, 0.4545, 0.3149, 0.3636, 0.3149, 0.4091, 0.2362, 0.5, 0.2362, 0.4545, 0.3149, 0.5, 0.2362, 0.5455, 0.3149, 0.4545, 0.3149, 0.5909, 0.2362, 0.6364, 0.3149, 0.5455, 0.3149, 0.5909, 0.2362, 0.6818, 0.2362, 0.6364, 0.3149, 0.6818, 0.2362, 0.7273, 0.3149, 0.6364, 0.3149, 0.7727, 0.2362, 0.8182, 0.3149, 0.7273, 0.3149, 0.7727, 0.2362, 0.8636, 0.2362, 0.8182, 0.3149, 0.8636, 0.2362, 0.9091, 0.3149, 0.8182, 0.3149, 0.04546, 0.2362, 0.09091, 0.3149, 0.0, 0.3149, 0.04546, 0.2362, 0.1364, 0.2362, 0.09091, 0.3149, 0.1364, 0.2362, 0.1818, 0.3149, 0.09091, 0.3149, 0.2273, 0.2362, 0.2727, 0.3149, 0.1818, 0.3149, 0.2273, 0.2362, 0.3182, 0.2362, 0.2727, 0.3149, 0.3182, 0.2362, 0.3636, 0.3149, 0.2727, 0.3149, 0.5, 0.2362, 0.5909, 0.2362, 0.5455, 0.3149, 0.5, 0.2362, 0.5455, 0.1575, 0.5909, 0.2362, 0.5455, 0.1575, 0.6364, 0.1575, 0.5909, 0.2362, 0.6818, 0.2362, 0.7727, 0.2362, 0.7273, 0.3149, 0.6818, 0.2362, 0.7273, 0.1575, 0.7727, 0.2362, 0.7273, 0.1575, 0.8182, 0.1575, 0.7727, 0.2362, 0.8636, 0.2362, 0.9545, 0.2362, 0.9091, 0.3149, 0.8636, 0.2362, 0.9091, 0.1575, 0.9545, 0.2362, 0.9091, 0.1575, 1.0, 0.1575, 0.9545, 0.2362, 0.1364, 0.2362, 0.2273, 0.2362, 0.1818, 0.3149, 0.1364, 0.2362, 0.1818, 0.1575, 0.2273, 0.2362, 0.1818, 0.1575, 0.2727, 0.1575, 0.2273, 0.2362, 0.3182, 0.2362, 0.4091, 0.2362, 0.3636, 0.3149, 0.3182, 0.2362, 0.3636, 0.1575, 0.4091, 0.2362, 0.3636, 0.1575, 0.4545, 0.1575, 0.4091, 0.2362, 0.5, 0.07873, 0.5455, 0.1575, 0.4545, 0.1575, 0.5, 0.07873, 0.5909, 0.07873, 0.5455, 0.1575, 0.5909, 0.07873, 0.6364, 0.1575, 0.5455, 0.1575, 0.6818, 0.07873, 0.7273, 0.1575, 0.6364, 0.1575, 0.6818, 0.07873, 0.7727, 0.07873, 0.7273, 0.1575, 0.7727, 0.07873, 0.8182, 0.1575, 0.7273, 0.1575, 0.8636, 0.07873, 0.9091, 0.1575, 0.8182, 0.1575, 0.8636, 0.07873, 0.9545, 0.07873, 0.9091, 0.1575, 0.9545, 0.07873, 1.0, 0.1575, 0.9091, 0.1575, 0.3636, 0.1575, 0.4091, 0.07873, 0.4545, 0.1575, 0.3636, 0.1575, 0.3182, 0.07873, 0.4091, 0.07873, 0.3182, 0.07873, 0.3636, 0.0, 0.4091, 0.07873, 0.1364, 0.07873, 0.1818, 0.1575, 0.09091, 0.1575, 0.1364, 0.07873, 0.2273, 0.07873, 0.1818, 0.1575, 0.2273, 0.07873, 0.2727, 0.1575, 0.1818, 0.1575])
me_copper_ore_chunk_4_mesh.materials.append(mat_copper_ore_dark_matrix)
me_copper_ore_chunk_4_mesh.materials.append(mat_copper_ore_ore_vein)
me_copper_ore_chunk_4_mesh.materials.append(mat_copper_ore_fresh_break)
me_copper_ore_chunk_4_mesh.update()
me_copper_ore_chip_1_mesh = bpy.data.meshes.new('copper_ore_chip_1_mesh')
me_copper_ore_chip_1_mesh.from_pydata([(-0.0307, -0.008786, -0.01544), (-0.03229, -0.009388, 0.01457), (-0.02787, 0.007228, -0.01234), (-0.02129, 0.008284, 0.01286), (0.02809, -0.009956, -0.01374), (0.03, -0.009838, 0.01738), (0.03357, 0.006925, -0.01573), (0.03255, 0.01104, 0.01232)], [], [(0, 1, 3, 2), (2, 3, 7, 6), (6, 7, 5, 4), (4, 5, 1, 0), (2, 6, 4, 0), (7, 3, 1, 5)])
_uv = me_copper_ore_chip_1_mesh.uv_layers.new(name='UVMap')
_uv.uv.foreach_set('vector', [0.375, 0.0, 0.625, 0.0, 0.625, 0.25, 0.375, 0.25, 0.375, 0.25, 0.625, 0.25, 0.625, 0.5, 0.375, 0.5, 0.375, 0.5, 0.625, 0.5, 0.625, 0.75, 0.375, 0.75, 0.375, 0.75, 0.625, 0.75, 0.625, 1.0, 0.375, 1.0, 0.125, 0.5, 0.375, 0.5, 0.375, 0.75, 0.125, 0.75, 0.625, 0.5, 0.875, 0.5, 0.875, 0.75, 0.625, 0.75])
me_copper_ore_chip_1_mesh.materials.append(mat_copper_ore_oxidized_edge)
me_copper_ore_chip_1_mesh.update()
me_copper_ore_chip_2_mesh = bpy.data.meshes.new('copper_ore_chip_2_mesh')
me_copper_ore_chip_2_mesh.from_pydata([(-0.02465, -0.006346, -0.01387), (-0.02493, -0.009584, 0.0112), (-0.02022, 0.007279, -0.01339), (-0.02174, 0.008059, 0.01381), (0.02097, -0.009763, -0.01082), (0.02183, -0.0097, 0.01382), (0.01923, 0.006963, -0.01282), (0.02582, 0.007812, 0.0106)], [], [(0, 1, 3, 2), (2, 3, 7, 6), (6, 7, 5, 4), (4, 5, 1, 0), (2, 6, 4, 0), (7, 3, 1, 5)])
_uv = me_copper_ore_chip_2_mesh.uv_layers.new(name='UVMap')
_uv.uv.foreach_set('vector', [0.375, 0.0, 0.625, 0.0, 0.625, 0.25, 0.375, 0.25, 0.375, 0.25, 0.625, 0.25, 0.625, 0.5, 0.375, 0.5, 0.375, 0.5, 0.625, 0.5, 0.625, 0.75, 0.375, 0.75, 0.375, 0.75, 0.625, 0.75, 0.625, 1.0, 0.375, 1.0, 0.125, 0.5, 0.375, 0.5, 0.375, 0.75, 0.125, 0.75, 0.625, 0.5, 0.875, 0.5, 0.875, 0.75, 0.625, 0.75])
me_copper_ore_chip_2_mesh.materials.append(mat_copper_ore_oxidized_edge)
me_copper_ore_chip_2_mesh.update()
me_copper_ore_chip_3_mesh = bpy.data.meshes.new('copper_ore_chip_3_mesh')
me_copper_ore_chip_3_mesh.from_pydata([(-0.01895, -0.008582, -0.009998), (-0.01881, -0.007613, 0.01046), (-0.02563, 0.006626, -0.01083), (-0.02641, 0.00958, 0.009006), (0.0193, -0.006111, -0.01015), (0.02249, -0.006255, 0.01115), (0.02013, 0.008416, -0.008677), (0.02038, 0.00688, 0.01106)], [], [(0, 1, 3, 2), (2, 3, 7, 6), (6, 7, 5, 4), (4, 5, 1, 0), (2, 6, 4, 0), (7, 3, 1, 5)])
_uv = me_copper_ore_chip_3_mesh.uv_layers.new(name='UVMap')
_uv.uv.foreach_set('vector', [0.375, 0.0, 0.625, 0.0, 0.625, 0.25, 0.375, 0.25, 0.375, 0.25, 0.625, 0.25, 0.625, 0.5, 0.375, 0.5, 0.375, 0.5, 0.625, 0.5, 0.625, 0.75, 0.375, 0.75, 0.375, 0.75, 0.625, 0.75, 0.625, 1.0, 0.375, 1.0, 0.125, 0.5, 0.375, 0.5, 0.375, 0.75, 0.125, 0.75, 0.625, 0.5, 0.875, 0.5, 0.875, 0.75, 0.625, 0.75])
me_copper_ore_chip_3_mesh.materials.append(mat_copper_ore_oxidized_edge)
me_copper_ore_chip_3_mesh.update()

# ---- objects
ob_copper_ore_chunk_1 = bpy.data.objects.new('copper_ore_chunk_1', me_copper_ore_chunk_1_mesh)
ob_copper_ore_chunk_2 = bpy.data.objects.new('copper_ore_chunk_2', me_copper_ore_chunk_2_mesh)
ob_copper_ore_chunk_3 = bpy.data.objects.new('copper_ore_chunk_3', me_copper_ore_chunk_3_mesh)
ob_copper_ore_chunk_4 = bpy.data.objects.new('copper_ore_chunk_4', me_copper_ore_chunk_4_mesh)
ob_copper_ore_chip_1 = bpy.data.objects.new('copper_ore_chip_1', me_copper_ore_chip_1_mesh)
ob_copper_ore_chip_2 = bpy.data.objects.new('copper_ore_chip_2', me_copper_ore_chip_2_mesh)
ob_copper_ore_chip_3 = bpy.data.objects.new('copper_ore_chip_3', me_copper_ore_chip_3_mesh)
ob_copper_ore = bpy.data.objects.new('copper_ore', None)
ob_copper_ore_preview_key_light = bpy.data.objects.new('copper_ore_preview_key_light', light_area)
ob_camera = bpy.data.objects.new('Camera', cam_camera)

# ---- transforms, parenting, visibility, modifiers, constraints
ob_copper_ore_chunk_1.parent = ob_copper_ore
ob_copper_ore_chunk_1.location = (-0.1, -0.02, 0.09779)
ob_copper_ore_chunk_1.scale = (0.2, 0.13, 0.105)
ob_copper_ore_chunk_2.parent = ob_copper_ore
ob_copper_ore_chunk_2.location = (0.095, 0.025, 0.08779)
ob_copper_ore_chunk_2.scale = (0.155, 0.105, 0.095)
ob_copper_ore_chunk_3.parent = ob_copper_ore
ob_copper_ore_chunk_3.location = (0.005, 0.105, 0.07779)
ob_copper_ore_chunk_3.scale = (0.125, 0.09, 0.08)
ob_copper_ore_chunk_4.parent = ob_copper_ore
ob_copper_ore_chunk_4.location = (0.035, -0.095, 0.06779)
ob_copper_ore_chunk_4.scale = (0.105, 0.075, 0.065)
ob_copper_ore_chip_1.parent = ob_copper_ore
ob_copper_ore_chip_1.location = (-0.155, 0.075, 0.05779)
ob_copper_ore_chip_1.rotation_euler = (0.1, 0.3, 0.2)
ob_copper_ore_chip_2.parent = ob_copper_ore
ob_copper_ore_chip_2.location = (0.145, -0.06, 0.05279)
ob_copper_ore_chip_2.rotation_euler = (0.2, 0.1, 0.6)
ob_copper_ore_chip_3.parent = ob_copper_ore
ob_copper_ore_chip_3.location = (0.0, -0.155, 0.04879)
ob_copper_ore_chip_3.rotation_euler = (0.0, 0.4, 0.4)
ob_copper_ore.location = (0.0, 0.0, 0.0)
ob_copper_ore_preview_key_light.location = (0.0, -1.0, 1.2)
ob_camera.location = (0.58, -0.85, 0.55)
ob_camera.rotation_euler = (1.047, 0.0, 0.6458)

# ---- collection membership
scene.collection.objects.link(ob_copper_ore_chunk_1)
scene.collection.objects.link(ob_copper_ore_chunk_2)
scene.collection.objects.link(ob_copper_ore_chunk_3)
scene.collection.objects.link(ob_copper_ore_chunk_4)
scene.collection.objects.link(ob_copper_ore_chip_1)
scene.collection.objects.link(ob_copper_ore_chip_2)
scene.collection.objects.link(ob_copper_ore_chip_3)
scene.collection.objects.link(ob_copper_ore)
scene.collection.objects.link(ob_copper_ore_preview_key_light)
scene.collection.objects.link(ob_camera)

# ---- scene / render settings (as saved in the file)
scene.camera = ob_camera
scene.frame_start = 1; scene.frame_end = 60; scene.frame_set(1)
scene.render.engine = 'CYCLES'
scene.render.bake_bias = 0.0
scene.render.bake_samples = 0
scene.cycles.sampling_pattern = 'TABULATED_SOBOL'
scene.eevee.use_volume_custom_range = False
bpy.context.view_layer.update()
